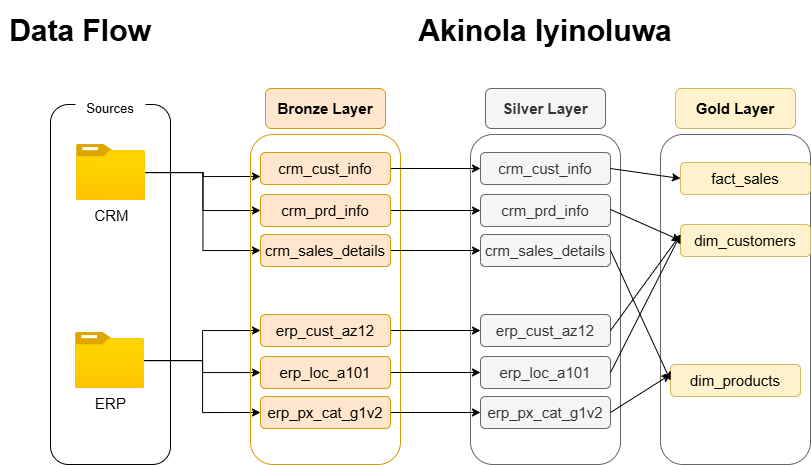

The diagram above was exported from draw.io. Its source (the exported page's mxGraphModel, read from the mxfile embedded in the PNG):
<mxGraphModel dx="1163" dy="705" grid="1" gridSize="10" guides="1" tooltips="1" connect="1" arrows="1" fold="1" page="1" pageScale="1" pageWidth="850" pageHeight="1100" math="0" shadow="0">
  <root>
    <mxCell id="0" />
    <mxCell id="1" parent="0" />
    <mxCell id="X4elLUoawGjGtBI5moec-3" parent="1" style="rounded=1;whiteSpace=wrap;html=1;" value="" vertex="1">
      <mxGeometry height="360" width="120" x="140" y="124" as="geometry" />
    </mxCell>
    <mxCell id="X4elLUoawGjGtBI5moec-4" parent="1" style="rounded=1;whiteSpace=wrap;html=1;strokeColor=none;" value="&lt;span style=&quot;font-size: 13px;&quot;&gt;Sources&lt;/span&gt;" vertex="1">
      <mxGeometry height="30" width="70" x="165" y="113" as="geometry" />
    </mxCell>
    <mxCell id="X4elLUoawGjGtBI5moec-25" edge="1" parent="1" source="X4elLUoawGjGtBI5moec-5" style="edgeStyle=orthogonalEdgeStyle;rounded=0;orthogonalLoop=1;jettySize=auto;html=1;entryX=0;entryY=0.75;entryDx=0;entryDy=0;" target="X4elLUoawGjGtBI5moec-10">
      <mxGeometry relative="1" as="geometry" />
    </mxCell>
    <mxCell id="X4elLUoawGjGtBI5moec-26" edge="1" parent="1" source="X4elLUoawGjGtBI5moec-5" style="edgeStyle=orthogonalEdgeStyle;rounded=0;orthogonalLoop=1;jettySize=auto;html=1;entryX=0;entryY=0.5;entryDx=0;entryDy=0;" target="X4elLUoawGjGtBI5moec-13">
      <mxGeometry relative="1" as="geometry" />
    </mxCell>
    <mxCell id="X4elLUoawGjGtBI5moec-27" edge="1" parent="1" source="X4elLUoawGjGtBI5moec-5" style="edgeStyle=orthogonalEdgeStyle;rounded=0;orthogonalLoop=1;jettySize=auto;html=1;entryX=0;entryY=0.5;entryDx=0;entryDy=0;" target="X4elLUoawGjGtBI5moec-15">
      <mxGeometry relative="1" as="geometry" />
    </mxCell>
    <mxCell id="X4elLUoawGjGtBI5moec-5" parent="1" style="image;aspect=fixed;html=1;points=[];align=center;fontSize=12;image=img/lib/azure2/general/Folder_Blank.svg;" value="&lt;font style=&quot;font-size: 15px;&quot;&gt;CRM&lt;/font&gt;" vertex="1">
      <mxGeometry height="56.00000000000001" width="69" x="166" y="164" as="geometry" />
    </mxCell>
    <mxCell id="X4elLUoawGjGtBI5moec-31" edge="1" parent="1" source="X4elLUoawGjGtBI5moec-7" style="edgeStyle=orthogonalEdgeStyle;rounded=0;orthogonalLoop=1;jettySize=auto;html=1;entryX=0;entryY=0.5;entryDx=0;entryDy=0;" target="X4elLUoawGjGtBI5moec-18">
      <mxGeometry relative="1" as="geometry" />
    </mxCell>
    <mxCell id="X4elLUoawGjGtBI5moec-32" edge="1" parent="1" source="X4elLUoawGjGtBI5moec-7" style="edgeStyle=orthogonalEdgeStyle;rounded=0;orthogonalLoop=1;jettySize=auto;html=1;" target="X4elLUoawGjGtBI5moec-19">
      <mxGeometry relative="1" as="geometry" />
    </mxCell>
    <mxCell id="X4elLUoawGjGtBI5moec-33" edge="1" parent="1" source="X4elLUoawGjGtBI5moec-7" style="edgeStyle=orthogonalEdgeStyle;rounded=0;orthogonalLoop=1;jettySize=auto;html=1;entryX=0;entryY=0.5;entryDx=0;entryDy=0;" target="X4elLUoawGjGtBI5moec-20">
      <mxGeometry relative="1" as="geometry" />
    </mxCell>
    <mxCell id="X4elLUoawGjGtBI5moec-7" parent="1" style="image;aspect=fixed;html=1;points=[];align=center;fontSize=12;image=img/lib/azure2/general/Folder_Blank.svg;" value="&lt;font style=&quot;font-size: 15px;&quot;&gt;ERP&lt;/font&gt;" vertex="1">
      <mxGeometry height="56.00000000000001" width="69" x="165" y="352" as="geometry" />
    </mxCell>
    <mxCell id="X4elLUoawGjGtBI5moec-8" parent="1" style="rounded=1;whiteSpace=wrap;html=1;fillColor=none;strokeColor=#d79b00;" value="" vertex="1">
      <mxGeometry height="330" width="150" x="340" y="154" as="geometry" />
    </mxCell>
    <mxCell id="X4elLUoawGjGtBI5moec-9" parent="1" style="rounded=1;whiteSpace=wrap;html=1;fillColor=#ffe6cc;strokeColor=#d79b00;" value="&lt;font style=&quot;font-size: 15px;&quot;&gt;&lt;b&gt;Bronze Layer&lt;/b&gt;&lt;/font&gt;" vertex="1">
      <mxGeometry height="40" width="120" x="355" y="108" as="geometry" />
    </mxCell>
    <mxCell id="gPYknvkf1xhpJqwL9vbh-9" edge="1" parent="1" source="X4elLUoawGjGtBI5moec-10" style="edgeStyle=orthogonalEdgeStyle;rounded=0;orthogonalLoop=1;jettySize=auto;html=1;exitX=1;exitY=0.5;exitDx=0;exitDy=0;" target="gPYknvkf1xhpJqwL9vbh-3">
      <mxGeometry relative="1" as="geometry" />
    </mxCell>
    <mxCell id="X4elLUoawGjGtBI5moec-10" parent="1" style="rounded=1;whiteSpace=wrap;html=1;fillColor=#ffe6cc;strokeColor=#d79b00;" value="&lt;span style=&quot;font-size: 15px;&quot;&gt;crm_cust_info&lt;/span&gt;" vertex="1">
      <mxGeometry height="32" width="130" x="350" y="172" as="geometry" />
    </mxCell>
    <mxCell id="gPYknvkf1xhpJqwL9vbh-10" edge="1" parent="1" source="X4elLUoawGjGtBI5moec-13" style="edgeStyle=orthogonalEdgeStyle;rounded=0;orthogonalLoop=1;jettySize=auto;html=1;exitX=1;exitY=0.5;exitDx=0;exitDy=0;" target="gPYknvkf1xhpJqwL9vbh-4">
      <mxGeometry relative="1" as="geometry" />
    </mxCell>
    <mxCell id="X4elLUoawGjGtBI5moec-13" parent="1" style="rounded=1;whiteSpace=wrap;html=1;fillColor=#ffe6cc;strokeColor=#d79b00;" value="&lt;span style=&quot;font-size: 15px;&quot;&gt;crm_prd_info&lt;/span&gt;" vertex="1">
      <mxGeometry height="32" width="130" x="350" y="214" as="geometry" />
    </mxCell>
    <mxCell id="gPYknvkf1xhpJqwL9vbh-11" edge="1" parent="1" source="X4elLUoawGjGtBI5moec-15" style="edgeStyle=orthogonalEdgeStyle;rounded=0;orthogonalLoop=1;jettySize=auto;html=1;exitX=1;exitY=0.5;exitDx=0;exitDy=0;entryX=0;entryY=0.5;entryDx=0;entryDy=0;" target="gPYknvkf1xhpJqwL9vbh-5">
      <mxGeometry relative="1" as="geometry" />
    </mxCell>
    <mxCell id="X4elLUoawGjGtBI5moec-15" parent="1" style="rounded=1;whiteSpace=wrap;html=1;fillColor=#ffe6cc;strokeColor=#d79b00;" value="&lt;span style=&quot;font-size: 15px;&quot;&gt;crm_sales_details&lt;/span&gt;" vertex="1">
      <mxGeometry height="32" width="130" x="350" y="254" as="geometry" />
    </mxCell>
    <mxCell id="gPYknvkf1xhpJqwL9vbh-12" edge="1" parent="1" source="X4elLUoawGjGtBI5moec-18" style="edgeStyle=orthogonalEdgeStyle;rounded=0;orthogonalLoop=1;jettySize=auto;html=1;exitX=1;exitY=0.5;exitDx=0;exitDy=0;" target="gPYknvkf1xhpJqwL9vbh-6">
      <mxGeometry relative="1" as="geometry" />
    </mxCell>
    <mxCell id="X4elLUoawGjGtBI5moec-18" parent="1" style="rounded=1;whiteSpace=wrap;html=1;fillColor=#ffe6cc;strokeColor=#d79b00;" value="&lt;span style=&quot;font-size: 15px;&quot;&gt;erp_cust_az12&lt;/span&gt;" vertex="1">
      <mxGeometry height="32" width="130" x="350" y="334" as="geometry" />
    </mxCell>
    <mxCell id="gPYknvkf1xhpJqwL9vbh-13" edge="1" parent="1" source="X4elLUoawGjGtBI5moec-19" style="edgeStyle=orthogonalEdgeStyle;rounded=0;orthogonalLoop=1;jettySize=auto;html=1;exitX=1;exitY=0.5;exitDx=0;exitDy=0;entryX=0;entryY=0.5;entryDx=0;entryDy=0;" target="gPYknvkf1xhpJqwL9vbh-7">
      <mxGeometry relative="1" as="geometry" />
    </mxCell>
    <mxCell id="X4elLUoawGjGtBI5moec-19" parent="1" style="rounded=1;whiteSpace=wrap;html=1;fillColor=#ffe6cc;strokeColor=#d79b00;" value="&lt;span style=&quot;font-size: 15px;&quot;&gt;erp_loc_a101&lt;/span&gt;" vertex="1">
      <mxGeometry height="32" width="130" x="350" y="376" as="geometry" />
    </mxCell>
    <mxCell id="gPYknvkf1xhpJqwL9vbh-14" edge="1" parent="1" source="X4elLUoawGjGtBI5moec-20" style="edgeStyle=orthogonalEdgeStyle;rounded=0;orthogonalLoop=1;jettySize=auto;html=1;exitX=1;exitY=0.5;exitDx=0;exitDy=0;entryX=0;entryY=0.5;entryDx=0;entryDy=0;" target="gPYknvkf1xhpJqwL9vbh-8">
      <mxGeometry relative="1" as="geometry" />
    </mxCell>
    <mxCell id="X4elLUoawGjGtBI5moec-20" parent="1" style="rounded=1;whiteSpace=wrap;html=1;fillColor=#ffe6cc;strokeColor=#d79b00;" value="&lt;span style=&quot;font-size: 15px;&quot;&gt;erp_px_cat_g1v2&lt;/span&gt;" vertex="1">
      <mxGeometry height="32" width="130" x="350" y="416" as="geometry" />
    </mxCell>
    <mxCell id="gPYknvkf1xhpJqwL9vbh-1" parent="1" style="rounded=1;whiteSpace=wrap;html=1;fillColor=none;strokeColor=#666666;fontColor=#333333;" value="" vertex="1">
      <mxGeometry height="330" width="150" x="560" y="154" as="geometry" />
    </mxCell>
    <mxCell id="gPYknvkf1xhpJqwL9vbh-2" parent="1" style="rounded=1;whiteSpace=wrap;html=1;fillColor=#f5f5f5;strokeColor=#666666;fontColor=#333333;" value="&lt;font style=&quot;font-size: 15px;&quot;&gt;&lt;b&gt;Silver Layer&lt;/b&gt;&lt;/font&gt;" vertex="1">
      <mxGeometry height="40" width="120" x="575" y="108" as="geometry" />
    </mxCell>
    <mxCell id="gPYknvkf1xhpJqwL9vbh-3" parent="1" style="rounded=1;whiteSpace=wrap;html=1;fillColor=#f5f5f5;strokeColor=#666666;fontColor=#333333;" value="&lt;span style=&quot;font-size: 15px;&quot;&gt;crm_cust_info&lt;/span&gt;" vertex="1">
      <mxGeometry height="32" width="130" x="570" y="172" as="geometry" />
    </mxCell>
    <mxCell id="gPYknvkf1xhpJqwL9vbh-4" parent="1" style="rounded=1;whiteSpace=wrap;html=1;fillColor=#f5f5f5;strokeColor=#666666;fontColor=#333333;" value="&lt;span style=&quot;font-size: 15px;&quot;&gt;crm_prd_info&lt;/span&gt;" vertex="1">
      <mxGeometry height="32" width="130" x="570" y="214" as="geometry" />
    </mxCell>
    <mxCell id="gPYknvkf1xhpJqwL9vbh-5" parent="1" style="rounded=1;whiteSpace=wrap;html=1;fillColor=#f5f5f5;strokeColor=#666666;fontColor=#333333;" value="&lt;span style=&quot;font-size: 15px;&quot;&gt;crm_sales_details&lt;/span&gt;" vertex="1">
      <mxGeometry height="32" width="130" x="570" y="254" as="geometry" />
    </mxCell>
    <mxCell id="gPYknvkf1xhpJqwL9vbh-6" parent="1" style="rounded=1;whiteSpace=wrap;html=1;fillColor=#f5f5f5;strokeColor=#666666;fontColor=#333333;" value="&lt;span style=&quot;font-size: 15px;&quot;&gt;erp_cust_az12&lt;/span&gt;" vertex="1">
      <mxGeometry height="32" width="130" x="570" y="334" as="geometry" />
    </mxCell>
    <mxCell id="gPYknvkf1xhpJqwL9vbh-7" parent="1" style="rounded=1;whiteSpace=wrap;html=1;fillColor=#f5f5f5;strokeColor=#666666;fontColor=#333333;" value="&lt;span style=&quot;font-size: 15px;&quot;&gt;erp_loc_a101&lt;/span&gt;" vertex="1">
      <mxGeometry height="32" width="130" x="570" y="376" as="geometry" />
    </mxCell>
    <mxCell id="gPYknvkf1xhpJqwL9vbh-8" parent="1" style="rounded=1;whiteSpace=wrap;html=1;fillColor=#f5f5f5;strokeColor=#666666;fontColor=#333333;" value="&lt;span style=&quot;font-size: 15px;&quot;&gt;erp_px_cat_g1v2&lt;/span&gt;" vertex="1">
      <mxGeometry height="32" width="130" x="570" y="416" as="geometry" />
    </mxCell>
    <mxCell id="bbJDGQ9nzmL85127Ms9i-8" parent="1" style="rounded=1;whiteSpace=wrap;html=1;fillColor=none;strokeColor=#666666;fontColor=#333333;" value="" vertex="1">
      <mxGeometry height="330" width="150" x="750" y="154" as="geometry" />
    </mxCell>
    <mxCell id="bbJDGQ9nzmL85127Ms9i-9" parent="1" style="rounded=1;whiteSpace=wrap;html=1;fillColor=#fff2cc;strokeColor=#d6b656;" value="&lt;font style=&quot;font-size: 15px;&quot;&gt;&lt;b&gt;Gold Layer&lt;/b&gt;&lt;/font&gt;" vertex="1">
      <mxGeometry height="40" width="120" x="765" y="108" as="geometry" />
    </mxCell>
    <mxCell id="bbJDGQ9nzmL85127Ms9i-10" parent="1" style="rounded=1;whiteSpace=wrap;html=1;fillColor=#fff2cc;strokeColor=#d6b656;" value="&lt;span style=&quot;font-size: 15px;&quot;&gt;fact_sales&lt;/span&gt;" vertex="1">
      <mxGeometry height="32" width="130" x="770" y="182" as="geometry" />
    </mxCell>
    <mxCell id="bbJDGQ9nzmL85127Ms9i-11" parent="1" style="rounded=1;whiteSpace=wrap;html=1;fillColor=#fff2cc;strokeColor=#d6b656;" value="&lt;span style=&quot;font-size: 15px;&quot;&gt;dim_customers&lt;/span&gt;" vertex="1">
      <mxGeometry height="32" width="130" x="770" y="244" as="geometry" />
    </mxCell>
    <mxCell id="bbJDGQ9nzmL85127Ms9i-12" parent="1" style="rounded=1;whiteSpace=wrap;html=1;fillColor=#fff2cc;strokeColor=#d6b656;" value="&lt;span style=&quot;font-size: 15px;&quot;&gt;dim_products&lt;/span&gt;" vertex="1">
      <mxGeometry height="32" width="130" x="760" y="384" as="geometry" />
    </mxCell>
    <mxCell id="bbJDGQ9nzmL85127Ms9i-17" edge="1" parent="1" source="gPYknvkf1xhpJqwL9vbh-3" style="endArrow=classic;html=1;rounded=0;entryX=0;entryY=0.5;entryDx=0;entryDy=0;exitX=1;exitY=0.5;exitDx=0;exitDy=0;" target="bbJDGQ9nzmL85127Ms9i-10" value="">
      <mxGeometry height="50" relative="1" width="50" as="geometry">
        <mxPoint x="700" y="199" as="sourcePoint" />
        <mxPoint x="750" y="149" as="targetPoint" />
      </mxGeometry>
    </mxCell>
    <mxCell id="bbJDGQ9nzmL85127Ms9i-18" edge="1" parent="1" style="endArrow=classic;html=1;rounded=0;exitX=1;exitY=0.5;exitDx=0;exitDy=0;" value="">
      <mxGeometry height="50" relative="1" width="50" as="geometry">
        <mxPoint x="700" y="229" as="sourcePoint" />
        <mxPoint x="770" y="260" as="targetPoint" />
      </mxGeometry>
    </mxCell>
    <mxCell id="bbJDGQ9nzmL85127Ms9i-21" edge="1" parent="1" source="gPYknvkf1xhpJqwL9vbh-6" style="endArrow=classic;html=1;rounded=0;exitX=1;exitY=0.5;exitDx=0;exitDy=0;" value="">
      <mxGeometry height="50" relative="1" width="50" as="geometry">
        <mxPoint x="720" y="244" as="sourcePoint" />
        <mxPoint x="770" y="254" as="targetPoint" />
      </mxGeometry>
    </mxCell>
    <mxCell id="bbJDGQ9nzmL85127Ms9i-22" edge="1" parent="1" source="gPYknvkf1xhpJqwL9vbh-7" style="endArrow=classic;html=1;rounded=0;exitX=1;exitY=0.5;exitDx=0;exitDy=0;" value="">
      <mxGeometry height="50" relative="1" width="50" as="geometry">
        <mxPoint x="700" y="366" as="sourcePoint" />
        <mxPoint x="770" y="254" as="targetPoint" />
      </mxGeometry>
    </mxCell>
    <mxCell id="bbJDGQ9nzmL85127Ms9i-23" edge="1" parent="1" source="gPYknvkf1xhpJqwL9vbh-5" style="endArrow=classic;html=1;rounded=0;entryX=0;entryY=0.5;entryDx=0;entryDy=0;exitX=1;exitY=0.5;exitDx=0;exitDy=0;" target="bbJDGQ9nzmL85127Ms9i-12" value="">
      <mxGeometry height="50" relative="1" width="50" as="geometry">
        <mxPoint x="750" y="314" as="sourcePoint" />
        <mxPoint x="820" y="324" as="targetPoint" />
      </mxGeometry>
    </mxCell>
    <mxCell id="bbJDGQ9nzmL85127Ms9i-24" edge="1" parent="1" source="gPYknvkf1xhpJqwL9vbh-8" style="endArrow=classic;html=1;rounded=0;exitX=1;exitY=0.5;exitDx=0;exitDy=0;" value="">
      <mxGeometry height="50" relative="1" width="50" as="geometry">
        <mxPoint x="730" y="202" as="sourcePoint" />
        <mxPoint x="760" y="394" as="targetPoint" />
      </mxGeometry>
    </mxCell>
    <mxCell id="TAVxpGN4w9IWcM23wq2L-1" parent="1" style="text;html=1;whiteSpace=wrap;strokeColor=none;fillColor=none;align=center;verticalAlign=middle;rounded=0;fontSize=30;fontStyle=1" value="Data Flow" vertex="1">
      <mxGeometry height="60" width="160" x="90" y="20" as="geometry" />
    </mxCell>
    <mxCell id="TAVxpGN4w9IWcM23wq2L-2" parent="1" style="text;html=1;whiteSpace=wrap;strokeColor=none;fillColor=none;align=center;verticalAlign=middle;rounded=0;fontSize=30;fontStyle=1" value="Akinola Iyinoluwa" vertex="1">
      <mxGeometry height="60" width="310" x="480" y="20" as="geometry" />
    </mxCell>
  </root>
</mxGraphModel>